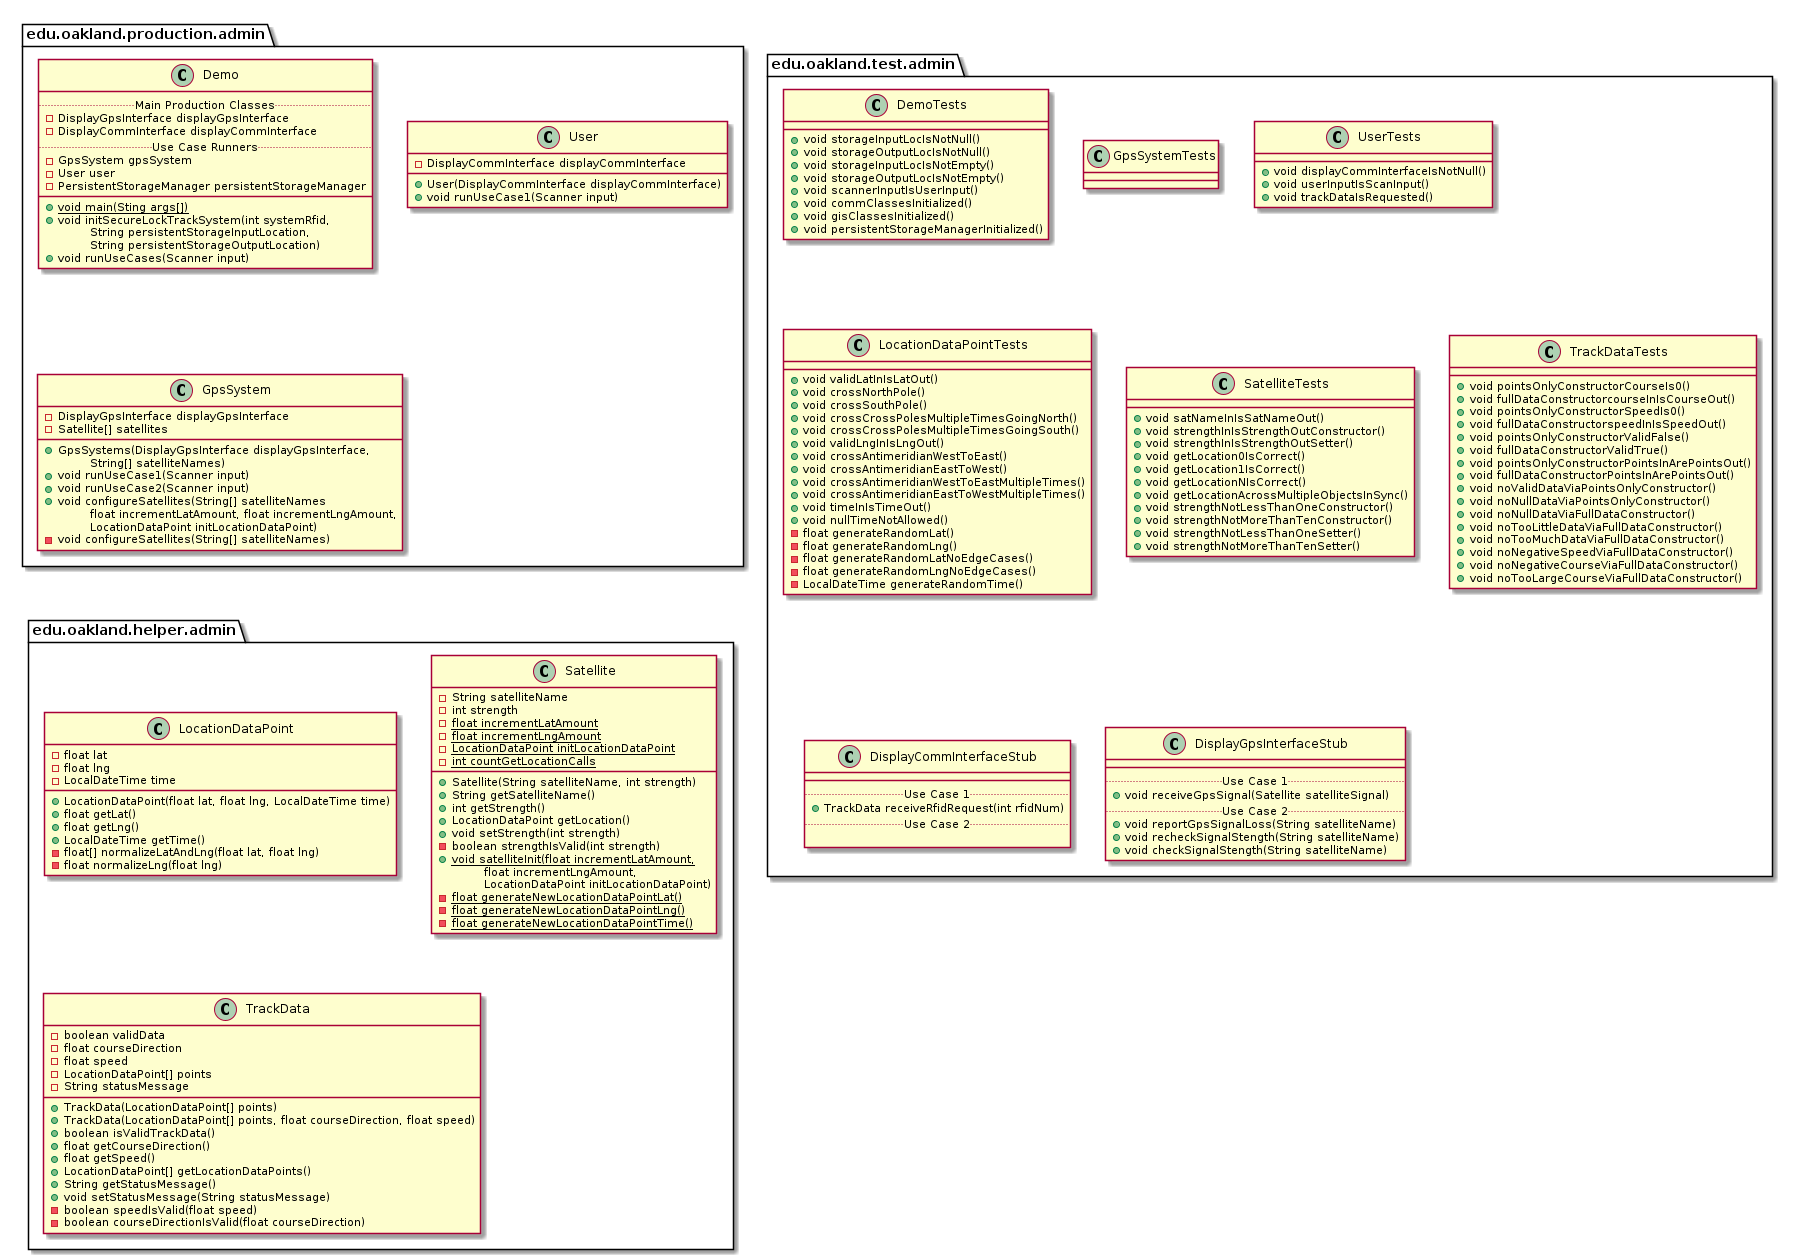

The diagram above was rendered by PlantUML. Its source (embedded in the PNG):
@startuml AdminPackages


package edu.oakland.production.admin {

}


package edu.oakland.production.admin {
    class Demo {
        .. Main Production Classes ..
        - DisplayGpsInterface displayGpsInterface
        - DisplayCommInterface displayCommInterface
        .. Use Case Runners ..
        - GpsSystem gpsSystem
        - User user
        - PersistentStorageManager persistentStorageManager
        __
        {static} + void main(Sting args[])
        + void initSecureLockTrackSystem(int systemRfid,
        \tString persistentStorageInputLocation,
        \tString persistentStorageOutputLocation)
        + void runUseCases(Scanner input)
    }
}


package edu.oakland.production.admin {
    class User {
        - DisplayCommInterface displayCommInterface
        + User(DisplayCommInterface displayCommInterface)
        + void runUseCase1(Scanner input)
    }
}


package edu.oakland.production.admin {
    class GpsSystem {
        - DisplayGpsInterface displayGpsInterface
        - Satellite[] satellites
        __
        + GpsSystems(DisplayGpsInterface displayGpsInterface,
        \tString[] satelliteNames)
        + void runUseCase1(Scanner input)
        + void runUseCase2(Scanner input)
        + void configureSatellites(String[] satelliteNames
        \tfloat incrementLatAmount, float incrementLngAmount,
        \tLocationDataPoint initLocationDataPoint)
        - void configureSatellites(String[] satelliteNames)
    }
}



package edu.oakland.test.admin {
    
}


package edu.oakland.test.admin {
    class DemoTests {
        + void storageInputLocIsNotNull()
        + void storageOutputLocIsNotNull()
        + void storageInputLocIsNotEmpty()
        + void storageOutputLocIsNotEmpty()
        + void scannerInputIsUserInput()
        + void commClassesInitialized()
        + void gisClassesInitialized()
        + void persistentStorageManagerInitialized()
    }
}


package edu.oakland.test.admin {
    class GpsSystemTests {

    }
}


package edu.oakland.test.admin {
    class UserTests {
        + void displayCommInterfaceIsNotNull()
        + void userInputIsScanInput()
        + void trackDataIsRequested()
    }
}


package edu.oakland.test.admin {
    class LocationDataPointTests {
        + void validLatInIsLatOut()
        + void crossNorthPole()
        + void crossSouthPole()
        + void crossCrossPolesMultipleTimesGoingNorth()
        + void crossCrossPolesMultipleTimesGoingSouth()
        + void validLngInIsLngOut()
        + void crossAntimeridianWestToEast()
        + void crossAntimeridianEastToWest()
        + void crossAntimeridianWestToEastMultipleTimes()
        + void crossAntimeridianEastToWestMultipleTimes()
        + void timeInIsTimeOut()
        + void nullTimeNotAllowed()
        - float generateRandomLat()
        - float generateRandomLng()
        - float generateRandomLatNoEdgeCases()
        - float generateRandomLngNoEdgeCases()
        - LocalDateTime generateRandomTime()
    }
}


package edu.oakland.test.admin {
    class SatelliteTests {
       + void satNameInIsSatNameOut()
       + void strengthInIsStrengthOutConstructor()
       + void strengthInIsStrengthOutSetter()
       + void getLocation0IsCorrect()
       + void getLocation1IsCorrect()
       + void getLocationNIsCorrect()
       + void getLocationAcrossMultipleObjectsInSync()
       + void strengthNotLessThanOneConstructor()
       + void strengthNotMoreThanTenConstructor()
       + void strengthNotLessThanOneSetter()
       + void strengthNotMoreThanTenSetter()
    }
}


package edu.oakland.test.admin {
    class TrackDataTests {
        + void pointsOnlyConstructorCourseIs0()
        + void fullDataConstructorcourseInIsCourseOut()
        + void pointsOnlyConstructorSpeedIs0()
        + void fullDataConstructorspeedInIsSpeedOut()
        + void pointsOnlyConstructorValidFalse()
        + void fullDataConstructorValidTrue()
        + void pointsOnlyConstructorPointsInArePointsOut()
        + void fullDataConstructorPointsInArePointsOut()
        + void noValidDataViaPointsOnlyConstructor()
        + void noNullDataViaPointsOnlyConstructor()
        + void noNullDataViaFullDataConstructor()
        + void noTooLittleDataViaFullDataConstructor()
        + void noTooMuchDataViaFullDataConstructor()
        + void noNegativeSpeedViaFullDataConstructor()
        + void noNegativeCourseViaFullDataConstructor()
        + void noTooLargeCourseViaFullDataConstructor()
    }
}


package edu.oakland.test.admin {
    class DisplayCommInterfaceStub {
        __
        .. Use Case 1 ..
        + TrackData receiveRfidRequest(int rfidNum)
        .. Use Case 2 ..

    }
}


package edu.oakland.test.admin {
    class DisplayGpsInterfaceStub {
        __
        .. Use Case 1 ..
        + void receiveGpsSignal(Satellite satelliteSignal)
        .. Use Case 2 ..
        + void reportGpsSignalLoss(String satelliteName)
        + void recheckSignalStength(String satelliteName)
        + void checkSignalStength(String satelliteName)
    }
}



package edu.oakland.helper.admin {
    
}


package edu.oakland.helper.admin {
    class LocationDataPoint {
        - float lat
        - float lng
        - LocalDateTime time
        + LocationDataPoint(float lat, float lng, LocalDateTime time)
        + float getLat()
        + float getLng()
        + LocalDateTime getTime()
        - float[] normalizeLatAndLng(float lat, float lng)
        - float normalizeLng(float lng)
    }
}


package edu.oakland.helper.admin {
    class Satellite {
        - String satelliteName
        - int strength
        {static} - float incrementLatAmount
        {static} - float incrementLngAmount
        {static} - LocationDataPoint initLocationDataPoint
        {static} - int countGetLocationCalls
        __
        + Satellite(String satelliteName, int strength)
        + String getSatelliteName()
        + int getStrength()
        + LocationDataPoint getLocation()
        + void setStrength(int strength)
        - boolean strengthIsValid(int strength)
        {static} + void satelliteInit(float incrementLatAmount,
        \tfloat incrementLngAmount,
        \tLocationDataPoint initLocationDataPoint)
        {static} - float generateNewLocationDataPointLat()
        {static} - float generateNewLocationDataPointLng()
        {static} - float generateNewLocationDataPointTime()
    }
}


package edu.oakland.helper.admin {
    class TrackData {
        - boolean validData
        - float courseDirection
        - float speed
        - LocationDataPoint[] points
        - String statusMessage
        + TrackData(LocationDataPoint[] points)
        + TrackData(LocationDataPoint[] points, float courseDirection, float speed)
        + boolean isValidTrackData()
        + float getCourseDirection()
        + float getSpeed()
        + LocationDataPoint[] getLocationDataPoints()
        + String getStatusMessage()
        + void setStatusMessage(String statusMessage)
        - boolean speedIsValid(float speed)
        - boolean courseDirectionIsValid(float courseDirection)
    }
}



@enduml